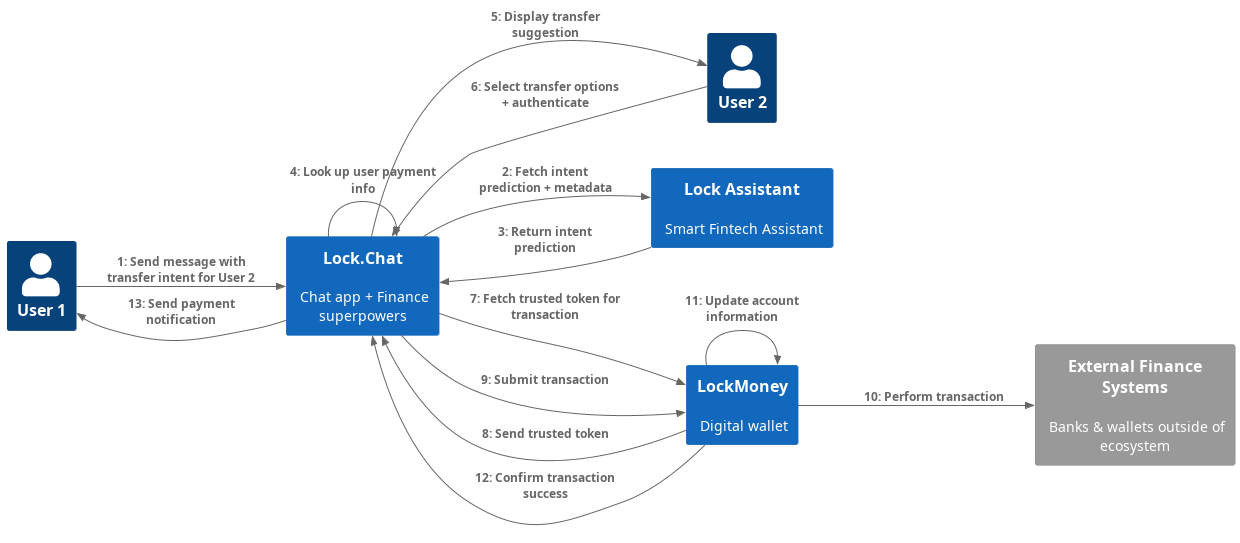

The diagram above was rendered by PlantUML. Its source (embedded in the PNG):
@startuml transaction_flow
!include std.puml
!include <C4/C4_Dynamic>

LAYOUT_LANDSCAPE()

Person(user1, "User 1")
Person(user2, "User 2")
System(chat, "Lock.Chat", "Chat app + Finance superpowers")
System(bot, "Lock Assistant", "Smart Fintech Assistant")
System(wallet, "LockMoney", "Digital wallet")
System_Ext(extBank, "External Finance Systems", "Banks & wallets outside of ecosystem")

Rel(user1, chat, "Send message with transfer intent for User 2")
Rel(chat, bot, "Fetch intent prediction + metadata")
Rel(bot, chat, "Return intent prediction")
Rel(chat, chat, "Look up user payment info")
Rel(chat, user2, "Display transfer suggestion")
Rel(user2, chat, "Select transfer options + authenticate")
Rel(chat, wallet, "Fetch trusted token for transaction")
Rel(wallet, chat, "Send trusted token")
Rel(chat, wallet, "Submit transaction")
Rel(wallet, extBank, "Perform transaction")
Rel(wallet, wallet, "Update account information")
Rel(wallet, chat, "Confirm transaction success")
Rel(chat, user1, "Send payment notification")

@enduml